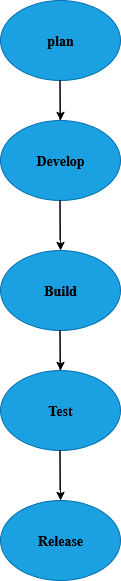

The diagram above was exported from draw.io. Its source (the exported page's mxGraphModel, read from the mxfile embedded in the PNG):
<mxGraphModel dx="1042" dy="563" grid="1" gridSize="10" guides="1" tooltips="1" connect="1" arrows="1" fold="1" page="1" pageScale="1" pageWidth="850" pageHeight="1100" math="0" shadow="0">
  <root>
    <mxCell id="0" />
    <mxCell id="1" parent="0" />
    <mxCell id="VU9tArQRP7OlyVPzgFMt-1" value="" style="ellipse;whiteSpace=wrap;html=1;fillColor=#1ba1e2;strokeColor=#006EAF;fontColor=#ffffff;" vertex="1" parent="1">
      <mxGeometry x="340" y="20" width="120" height="80" as="geometry" />
    </mxCell>
    <mxCell id="VU9tArQRP7OlyVPzgFMt-2" value="&lt;pre&gt;&lt;font style=&quot;font-size: 14px;&quot;&gt;&lt;b&gt;&lt;font face=&quot;Times New Roman&quot;&gt;plan&lt;/font&gt;&lt;/b&gt;&lt;/font&gt;&lt;/pre&gt;" style="text;html=1;align=center;verticalAlign=middle;whiteSpace=wrap;rounded=0;" vertex="1" parent="1">
      <mxGeometry x="370" y="45" width="60" height="30" as="geometry" />
    </mxCell>
    <mxCell id="VU9tArQRP7OlyVPzgFMt-3" value="" style="endArrow=classic;html=1;rounded=0;" edge="1" parent="1">
      <mxGeometry width="50" height="50" relative="1" as="geometry">
        <mxPoint x="399.5" y="140" as="sourcePoint" />
        <mxPoint x="400" y="140" as="targetPoint" />
        <Array as="points">
          <mxPoint x="399.5" y="100" />
        </Array>
      </mxGeometry>
    </mxCell>
    <mxCell id="VU9tArQRP7OlyVPzgFMt-5" value="" style="ellipse;whiteSpace=wrap;html=1;fillColor=#1ba1e2;fontColor=#ffffff;strokeColor=#006EAF;" vertex="1" parent="1">
      <mxGeometry x="340" y="140" width="120" height="80" as="geometry" />
    </mxCell>
    <mxCell id="VU9tArQRP7OlyVPzgFMt-6" value="&lt;b&gt;&lt;font style=&quot;font-size: 14px;&quot; face=&quot;Times New Roman&quot;&gt;Develop&lt;/font&gt;&lt;/b&gt;" style="text;html=1;align=center;verticalAlign=middle;whiteSpace=wrap;rounded=0;" vertex="1" parent="1">
      <mxGeometry x="370" y="165" width="60" height="30" as="geometry" />
    </mxCell>
    <mxCell id="VU9tArQRP7OlyVPzgFMt-7" value="" style="endArrow=classic;html=1;rounded=0;" edge="1" parent="1" target="VU9tArQRP7OlyVPzgFMt-8">
      <mxGeometry width="50" height="50" relative="1" as="geometry">
        <mxPoint x="399.5" y="260" as="sourcePoint" />
        <mxPoint x="400" y="260" as="targetPoint" />
        <Array as="points">
          <mxPoint x="399.5" y="220" />
        </Array>
      </mxGeometry>
    </mxCell>
    <mxCell id="VU9tArQRP7OlyVPzgFMt-8" value="" style="ellipse;whiteSpace=wrap;html=1;fillColor=#1ba1e2;fontColor=#ffffff;strokeColor=#006EAF;" vertex="1" parent="1">
      <mxGeometry x="340" y="270" width="120" height="80" as="geometry" />
    </mxCell>
    <mxCell id="VU9tArQRP7OlyVPzgFMt-9" value="&lt;b&gt;&lt;font style=&quot;font-size: 14px;&quot; face=&quot;Times New Roman&quot;&gt;Build&lt;/font&gt;&lt;/b&gt;" style="text;html=1;align=center;verticalAlign=middle;whiteSpace=wrap;rounded=0;" vertex="1" parent="1">
      <mxGeometry x="370" y="295" width="60" height="30" as="geometry" />
    </mxCell>
    <mxCell id="VU9tArQRP7OlyVPzgFMt-10" value="" style="endArrow=classic;html=1;rounded=0;" edge="1" parent="1" target="VU9tArQRP7OlyVPzgFMt-11">
      <mxGeometry width="50" height="50" relative="1" as="geometry">
        <mxPoint x="399.5" y="390" as="sourcePoint" />
        <mxPoint x="400" y="390" as="targetPoint" />
        <Array as="points">
          <mxPoint x="399.5" y="350" />
        </Array>
      </mxGeometry>
    </mxCell>
    <mxCell id="VU9tArQRP7OlyVPzgFMt-11" value="" style="ellipse;whiteSpace=wrap;html=1;fillColor=#1ba1e2;fontColor=#ffffff;strokeColor=#006EAF;" vertex="1" parent="1">
      <mxGeometry x="340" y="390" width="120" height="80" as="geometry" />
    </mxCell>
    <mxCell id="VU9tArQRP7OlyVPzgFMt-12" value="&lt;font style=&quot;font-size: 14px;&quot; face=&quot;Times New Roman&quot;&gt;&lt;b&gt;Test&lt;/b&gt;&lt;/font&gt;" style="text;html=1;align=center;verticalAlign=middle;whiteSpace=wrap;rounded=0;" vertex="1" parent="1">
      <mxGeometry x="370" y="415" width="60" height="30" as="geometry" />
    </mxCell>
    <mxCell id="VU9tArQRP7OlyVPzgFMt-14" value="" style="endArrow=classic;html=1;rounded=0;" edge="1" parent="1" target="VU9tArQRP7OlyVPzgFMt-15">
      <mxGeometry width="50" height="50" relative="1" as="geometry">
        <mxPoint x="399.5" y="510" as="sourcePoint" />
        <mxPoint x="400" y="510" as="targetPoint" />
        <Array as="points">
          <mxPoint x="399.5" y="470" />
        </Array>
      </mxGeometry>
    </mxCell>
    <mxCell id="VU9tArQRP7OlyVPzgFMt-15" value="" style="ellipse;whiteSpace=wrap;html=1;fillColor=#1ba1e2;fontColor=#ffffff;strokeColor=#006EAF;" vertex="1" parent="1">
      <mxGeometry x="340" y="520" width="120" height="80" as="geometry" />
    </mxCell>
    <mxCell id="VU9tArQRP7OlyVPzgFMt-16" value="&lt;b&gt;&lt;font style=&quot;font-size: 14px;&quot; face=&quot;Times New Roman&quot;&gt;Release&lt;/font&gt;&lt;/b&gt;" style="text;html=1;align=center;verticalAlign=middle;whiteSpace=wrap;rounded=0;" vertex="1" parent="1">
      <mxGeometry x="370" y="545" width="60" height="30" as="geometry" />
    </mxCell>
  </root>
</mxGraphModel>